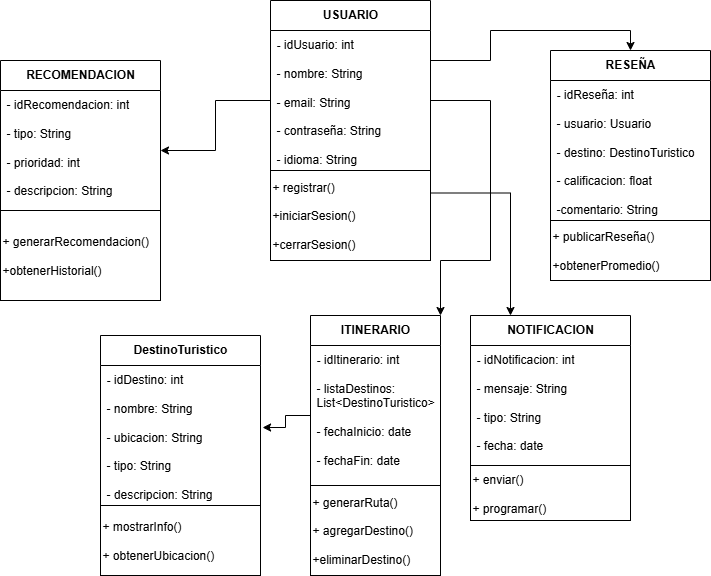

The diagram above was exported from draw.io. Its source (the exported page's mxGraphModel, read from the mxfile embedded in the PNG):
<mxGraphModel dx="1426" dy="777" grid="1" gridSize="10" guides="1" tooltips="1" connect="1" arrows="1" fold="1" page="1" pageScale="1" pageWidth="827" pageHeight="1169" math="0" shadow="0">
  <root>
    <mxCell id="0" />
    <mxCell id="1" parent="0" />
    <mxCell id="IGcR1byR7Ft69Y02bqUt-78" value="USUARIO" style="swimlane;fontStyle=1;align=center;verticalAlign=top;childLayout=stackLayout;horizontal=1;startSize=30;horizontalStack=0;resizeParent=1;resizeParentMax=0;resizeLast=0;collapsible=1;marginBottom=0;whiteSpace=wrap;html=1;strokeColor=default;fontFamily=Helvetica;fontSize=12;fontColor=default;fillColor=default;" parent="1" vertex="1">
      <mxGeometry x="320" y="10" width="160" height="170" as="geometry" />
    </mxCell>
    <mxCell id="IGcR1byR7Ft69Y02bqUt-82" value="- &lt;span style=&quot;font-weight: normal;&quot;&gt;idUsuario: int&lt;/span&gt;&lt;div&gt;&lt;span style=&quot;font-weight: 400;&quot;&gt;&lt;br&gt;&lt;/span&gt;&lt;div&gt;&lt;span style=&quot;font-weight: normal;&quot;&gt;- nombre: String&lt;/span&gt;&lt;/div&gt;&lt;div&gt;&lt;span style=&quot;font-weight: normal;&quot;&gt;&lt;br&gt;&lt;/span&gt;&lt;/div&gt;&lt;div&gt;&lt;span style=&quot;font-weight: normal;&quot;&gt;- email: String&lt;/span&gt;&lt;/div&gt;&lt;div&gt;&lt;span style=&quot;font-weight: normal;&quot;&gt;&lt;br&gt;&lt;/span&gt;&lt;/div&gt;&lt;div&gt;&lt;span style=&quot;font-weight: 400;&quot;&gt;- contraseña: String&lt;/span&gt;&lt;/div&gt;&lt;/div&gt;&lt;div&gt;&lt;span style=&quot;font-weight: 400;&quot;&gt;&lt;br&gt;&lt;/span&gt;&lt;/div&gt;&lt;div&gt;&lt;span style=&quot;font-weight: 400;&quot;&gt;- idioma: String&lt;/span&gt;&lt;/div&gt;" style="text;strokeColor=none;fillColor=none;align=left;verticalAlign=top;spacingLeft=4;spacingRight=4;overflow=hidden;rotatable=0;points=[[0,0.5],[1,0.5]];portConstraint=eastwest;whiteSpace=wrap;html=1;fontFamily=Helvetica;fontSize=12;fontColor=default;fontStyle=1;horizontal=1;" parent="IGcR1byR7Ft69Y02bqUt-78" vertex="1">
      <mxGeometry y="30" width="160" height="140" as="geometry" />
    </mxCell>
    <mxCell id="YrEtOdh9MIWfSjqa15qn-35" style="edgeStyle=orthogonalEdgeStyle;rounded=0;orthogonalLoop=1;jettySize=auto;html=1;exitX=1;exitY=0.25;exitDx=0;exitDy=0;entryX=0.25;entryY=0;entryDx=0;entryDy=0;" edge="1" parent="1" source="YrEtOdh9MIWfSjqa15qn-10" target="YrEtOdh9MIWfSjqa15qn-26">
      <mxGeometry relative="1" as="geometry" />
    </mxCell>
    <mxCell id="YrEtOdh9MIWfSjqa15qn-10" value="+ registrar()&lt;div&gt;&lt;br&gt;&lt;div&gt;+iniciarSesion()&lt;/div&gt;&lt;div&gt;&lt;br&gt;&lt;/div&gt;&lt;div&gt;+cerrarSesion()&lt;/div&gt;&lt;/div&gt;" style="html=1;whiteSpace=wrap;fillColor=none;align=left;" vertex="1" parent="1">
      <mxGeometry x="320" y="180" width="160" height="90" as="geometry" />
    </mxCell>
    <mxCell id="YrEtOdh9MIWfSjqa15qn-12" value="DestinoTuristico" style="swimlane;fontStyle=1;align=center;verticalAlign=top;childLayout=stackLayout;horizontal=1;startSize=30;horizontalStack=0;resizeParent=1;resizeParentMax=0;resizeLast=0;collapsible=1;marginBottom=0;whiteSpace=wrap;html=1;strokeColor=default;fontFamily=Helvetica;fontSize=12;fontColor=default;fillColor=default;" vertex="1" parent="1">
      <mxGeometry x="150" y="345" width="160" height="170" as="geometry" />
    </mxCell>
    <mxCell id="YrEtOdh9MIWfSjqa15qn-13" value="- &lt;span style=&quot;font-weight: normal;&quot;&gt;idDestino: int&lt;/span&gt;&lt;div&gt;&lt;span style=&quot;font-weight: 400;&quot;&gt;&lt;br&gt;&lt;/span&gt;&lt;div&gt;&lt;span style=&quot;font-weight: normal;&quot;&gt;- nombre: String&lt;/span&gt;&lt;/div&gt;&lt;div&gt;&lt;span style=&quot;font-weight: normal;&quot;&gt;&lt;br&gt;&lt;/span&gt;&lt;/div&gt;&lt;div&gt;&lt;span style=&quot;font-weight: normal;&quot;&gt;- ubicacion: String&lt;/span&gt;&lt;/div&gt;&lt;div&gt;&lt;span style=&quot;font-weight: normal;&quot;&gt;&lt;br&gt;&lt;/span&gt;&lt;/div&gt;&lt;div&gt;&lt;span style=&quot;font-weight: normal;&quot;&gt;- tipo: String&lt;/span&gt;&lt;/div&gt;&lt;div&gt;&lt;span style=&quot;font-weight: normal;&quot;&gt;&lt;br&gt;&lt;/span&gt;&lt;/div&gt;&lt;div&gt;&lt;span style=&quot;font-weight: normal;&quot;&gt;- descripcion: String&lt;/span&gt;&lt;/div&gt;&lt;div&gt;&lt;span style=&quot;font-weight: normal;&quot;&gt;&lt;br&gt;&lt;/span&gt;&lt;/div&gt;&lt;/div&gt;" style="text;strokeColor=none;fillColor=none;align=left;verticalAlign=top;spacingLeft=4;spacingRight=4;overflow=hidden;rotatable=0;points=[[0,0.5],[1,0.5]];portConstraint=eastwest;whiteSpace=wrap;html=1;fontFamily=Helvetica;fontSize=12;fontColor=default;fontStyle=1;horizontal=1;" vertex="1" parent="YrEtOdh9MIWfSjqa15qn-12">
      <mxGeometry y="30" width="160" height="140" as="geometry" />
    </mxCell>
    <mxCell id="YrEtOdh9MIWfSjqa15qn-14" value="+ mostrarInfo()&lt;div&gt;&lt;br&gt;&lt;/div&gt;&lt;div&gt;+ obtenerUbicacion()&lt;/div&gt;" style="html=1;whiteSpace=wrap;fillColor=none;align=left;" vertex="1" parent="1">
      <mxGeometry x="150" y="515" width="160" height="70" as="geometry" />
    </mxCell>
    <mxCell id="YrEtOdh9MIWfSjqa15qn-16" value="ITINERARIO" style="swimlane;fontStyle=1;align=center;verticalAlign=top;childLayout=stackLayout;horizontal=1;startSize=30;horizontalStack=0;resizeParent=1;resizeParentMax=0;resizeLast=0;collapsible=1;marginBottom=0;whiteSpace=wrap;html=1;strokeColor=default;fontFamily=Helvetica;fontSize=12;fontColor=default;fillColor=default;" vertex="1" parent="1">
      <mxGeometry x="360" y="325" width="130" height="170" as="geometry" />
    </mxCell>
    <mxCell id="YrEtOdh9MIWfSjqa15qn-17" value="- &lt;span style=&quot;font-weight: normal;&quot;&gt;idItinerario: int&lt;/span&gt;&lt;div&gt;&lt;span style=&quot;font-weight: normal;&quot;&gt;&lt;br&gt;&lt;/span&gt;&lt;/div&gt;&lt;div&gt;&lt;span style=&quot;font-weight: normal;&quot;&gt;- listaDestinos: List&amp;lt;DestinoTuristico&amp;gt;&lt;/span&gt;&lt;/div&gt;&lt;div&gt;&lt;span style=&quot;font-weight: normal;&quot;&gt;&lt;br&gt;&lt;/span&gt;&lt;/div&gt;&lt;div&gt;&lt;span style=&quot;font-weight: normal;&quot;&gt;- fechaInicio: date&lt;/span&gt;&lt;/div&gt;&lt;div&gt;&lt;span style=&quot;font-weight: normal;&quot;&gt;&lt;br&gt;&lt;/span&gt;&lt;/div&gt;&lt;div&gt;&lt;span style=&quot;font-weight: normal;&quot;&gt;- fechaFin: date&lt;/span&gt;&lt;/div&gt;" style="text;strokeColor=none;fillColor=none;align=left;verticalAlign=top;spacingLeft=4;spacingRight=4;overflow=hidden;rotatable=0;points=[[0,0.5],[1,0.5]];portConstraint=eastwest;whiteSpace=wrap;html=1;fontFamily=Helvetica;fontSize=12;fontColor=default;fontStyle=1;horizontal=1;" vertex="1" parent="YrEtOdh9MIWfSjqa15qn-16">
      <mxGeometry y="30" width="130" height="140" as="geometry" />
    </mxCell>
    <mxCell id="YrEtOdh9MIWfSjqa15qn-19" style="edgeStyle=orthogonalEdgeStyle;rounded=0;orthogonalLoop=1;jettySize=auto;html=1;exitX=1;exitY=0.5;exitDx=0;exitDy=0;" edge="1" parent="YrEtOdh9MIWfSjqa15qn-16" source="YrEtOdh9MIWfSjqa15qn-17" target="YrEtOdh9MIWfSjqa15qn-17">
      <mxGeometry relative="1" as="geometry" />
    </mxCell>
    <mxCell id="YrEtOdh9MIWfSjqa15qn-18" value="+ generarRuta()&lt;div&gt;&lt;br&gt;&lt;/div&gt;&lt;div&gt;+ agregarDestino()&lt;/div&gt;&lt;div&gt;&lt;br&gt;&lt;/div&gt;&lt;div&gt;+eliminarDestino()&lt;/div&gt;" style="html=1;whiteSpace=wrap;fillColor=none;align=left;" vertex="1" parent="1">
      <mxGeometry x="360" y="495" width="130" height="90" as="geometry" />
    </mxCell>
    <mxCell id="YrEtOdh9MIWfSjqa15qn-20" value="RECOMENDACION" style="swimlane;fontStyle=1;align=center;verticalAlign=top;childLayout=stackLayout;horizontal=1;startSize=30;horizontalStack=0;resizeParent=1;resizeParentMax=0;resizeLast=0;collapsible=1;marginBottom=0;whiteSpace=wrap;html=1;strokeColor=default;fontFamily=Helvetica;fontSize=12;fontColor=default;fillColor=default;" vertex="1" parent="1">
      <mxGeometry x="50" y="70" width="160" height="150" as="geometry" />
    </mxCell>
    <mxCell id="YrEtOdh9MIWfSjqa15qn-21" value="&lt;span style=&quot;font-weight: normal;&quot;&gt;- idRecomendacion: int&lt;/span&gt;&lt;div&gt;&lt;span style=&quot;font-weight: 400;&quot;&gt;&lt;br&gt;&lt;/span&gt;&lt;/div&gt;&lt;div&gt;&lt;span style=&quot;font-weight: 400;&quot;&gt;- tipo: String&lt;/span&gt;&lt;/div&gt;&lt;div&gt;&lt;span style=&quot;font-weight: 400;&quot;&gt;&lt;br&gt;&lt;/span&gt;&lt;/div&gt;&lt;div&gt;&lt;span style=&quot;font-weight: 400;&quot;&gt;- prioridad: int&lt;/span&gt;&lt;/div&gt;&lt;div&gt;&lt;span style=&quot;font-weight: 400;&quot;&gt;&lt;br&gt;&lt;/span&gt;&lt;/div&gt;&lt;div&gt;&lt;span style=&quot;font-weight: 400;&quot;&gt;- descripcion: String&lt;br&gt;&lt;/span&gt;&lt;div&gt;&lt;span style=&quot;font-weight: normal;&quot;&gt;&lt;br&gt;&lt;/span&gt;&lt;/div&gt;&lt;/div&gt;" style="text;strokeColor=none;fillColor=none;align=left;verticalAlign=top;spacingLeft=4;spacingRight=4;overflow=hidden;rotatable=0;points=[[0,0.5],[1,0.5]];portConstraint=eastwest;whiteSpace=wrap;html=1;fontFamily=Helvetica;fontSize=12;fontColor=default;fontStyle=1;horizontal=1;" vertex="1" parent="YrEtOdh9MIWfSjqa15qn-20">
      <mxGeometry y="30" width="160" height="120" as="geometry" />
    </mxCell>
    <mxCell id="YrEtOdh9MIWfSjqa15qn-22" value="+ generarRecomendacion()&lt;div&gt;&lt;br&gt;&lt;/div&gt;&lt;div&gt;+obtenerHistorial()&lt;/div&gt;" style="html=1;whiteSpace=wrap;fillColor=none;align=left;" vertex="1" parent="1">
      <mxGeometry x="50" y="220" width="160" height="90" as="geometry" />
    </mxCell>
    <mxCell id="YrEtOdh9MIWfSjqa15qn-23" value="RESEÑA" style="swimlane;fontStyle=1;align=center;verticalAlign=top;childLayout=stackLayout;horizontal=1;startSize=30;horizontalStack=0;resizeParent=1;resizeParentMax=0;resizeLast=0;collapsible=1;marginBottom=0;whiteSpace=wrap;html=1;strokeColor=default;fontFamily=Helvetica;fontSize=12;fontColor=default;fillColor=default;" vertex="1" parent="1">
      <mxGeometry x="600" y="60" width="160" height="170" as="geometry" />
    </mxCell>
    <mxCell id="YrEtOdh9MIWfSjqa15qn-24" value="- &lt;span style=&quot;font-weight: normal;&quot;&gt;idReseña: int&lt;/span&gt;&lt;div&gt;&lt;span style=&quot;font-weight: normal;&quot;&gt;&lt;br&gt;&lt;/span&gt;&lt;/div&gt;&lt;div&gt;&lt;span style=&quot;font-weight: normal;&quot;&gt;- usuario: Usuario&lt;/span&gt;&lt;/div&gt;&lt;div&gt;&lt;span style=&quot;font-weight: normal;&quot;&gt;&lt;br&gt;&lt;/span&gt;&lt;/div&gt;&lt;div&gt;&lt;span style=&quot;font-weight: normal;&quot;&gt;- destino: DestinoTuristico&lt;/span&gt;&lt;/div&gt;&lt;div&gt;&lt;span style=&quot;font-weight: normal;&quot;&gt;&lt;br&gt;&lt;/span&gt;&lt;/div&gt;&lt;div&gt;&lt;span style=&quot;font-weight: normal;&quot;&gt;- calificacion: float&lt;/span&gt;&lt;/div&gt;&lt;div&gt;&lt;span style=&quot;font-weight: normal;&quot;&gt;&lt;br&gt;&lt;/span&gt;&lt;/div&gt;&lt;div&gt;&lt;span style=&quot;font-weight: normal;&quot;&gt;-comentario: String&lt;/span&gt;&lt;/div&gt;" style="text;strokeColor=none;fillColor=none;align=left;verticalAlign=top;spacingLeft=4;spacingRight=4;overflow=hidden;rotatable=0;points=[[0,0.5],[1,0.5]];portConstraint=eastwest;whiteSpace=wrap;html=1;fontFamily=Helvetica;fontSize=12;fontColor=default;fontStyle=1;horizontal=1;" vertex="1" parent="YrEtOdh9MIWfSjqa15qn-23">
      <mxGeometry y="30" width="160" height="140" as="geometry" />
    </mxCell>
    <mxCell id="YrEtOdh9MIWfSjqa15qn-25" value="+ publicarReseña()&lt;div&gt;&lt;br&gt;&lt;/div&gt;&lt;div&gt;+obtenerPromedio()&lt;/div&gt;" style="html=1;whiteSpace=wrap;fillColor=none;align=left;" vertex="1" parent="1">
      <mxGeometry x="600" y="230" width="160" height="60" as="geometry" />
    </mxCell>
    <mxCell id="YrEtOdh9MIWfSjqa15qn-26" value="NOTIFICACION" style="swimlane;fontStyle=1;align=center;verticalAlign=top;childLayout=stackLayout;horizontal=1;startSize=30;horizontalStack=0;resizeParent=1;resizeParentMax=0;resizeLast=0;collapsible=1;marginBottom=0;whiteSpace=wrap;html=1;strokeColor=default;fontFamily=Helvetica;fontSize=12;fontColor=default;fillColor=default;" vertex="1" parent="1">
      <mxGeometry x="520" y="325" width="160" height="150" as="geometry" />
    </mxCell>
    <mxCell id="YrEtOdh9MIWfSjqa15qn-27" value="- &lt;span style=&quot;font-weight: 400;&quot;&gt;idNotificacion: int&lt;/span&gt;&lt;div&gt;&lt;span style=&quot;font-weight: 400;&quot;&gt;&lt;br&gt;&lt;/span&gt;&lt;/div&gt;&lt;div&gt;&lt;span style=&quot;font-weight: 400;&quot;&gt;- mensaje: String&lt;/span&gt;&lt;/div&gt;&lt;div&gt;&lt;span style=&quot;font-weight: 400;&quot;&gt;&lt;br&gt;&lt;/span&gt;&lt;/div&gt;&lt;div&gt;&lt;span style=&quot;font-weight: 400;&quot;&gt;- tipo: String&amp;nbsp;&lt;/span&gt;&lt;/div&gt;&lt;div&gt;&lt;span style=&quot;font-weight: 400;&quot;&gt;&lt;br&gt;&lt;/span&gt;&lt;/div&gt;&lt;div&gt;&lt;span style=&quot;font-weight: 400;&quot;&gt;- fecha: date&lt;/span&gt;&lt;/div&gt;" style="text;strokeColor=none;fillColor=none;align=left;verticalAlign=top;spacingLeft=4;spacingRight=4;overflow=hidden;rotatable=0;points=[[0,0.5],[1,0.5]];portConstraint=eastwest;whiteSpace=wrap;html=1;fontFamily=Helvetica;fontSize=12;fontColor=default;fontStyle=1;horizontal=1;" vertex="1" parent="YrEtOdh9MIWfSjqa15qn-26">
      <mxGeometry y="30" width="160" height="120" as="geometry" />
    </mxCell>
    <mxCell id="YrEtOdh9MIWfSjqa15qn-28" value="+ enviar()&lt;div&gt;&lt;br&gt;&lt;/div&gt;&lt;div&gt;+ programar()&lt;/div&gt;" style="html=1;whiteSpace=wrap;fillColor=none;align=left;" vertex="1" parent="1">
      <mxGeometry x="520" y="475" width="160" height="55" as="geometry" />
    </mxCell>
    <mxCell id="YrEtOdh9MIWfSjqa15qn-29" style="edgeStyle=orthogonalEdgeStyle;rounded=0;orthogonalLoop=1;jettySize=auto;html=1;exitX=1;exitY=0.5;exitDx=0;exitDy=0;entryX=1;entryY=0;entryDx=0;entryDy=0;" edge="1" parent="1" source="IGcR1byR7Ft69Y02bqUt-82" target="YrEtOdh9MIWfSjqa15qn-16">
      <mxGeometry relative="1" as="geometry">
        <Array as="points">
          <mxPoint x="540" y="110" />
          <mxPoint x="540" y="270" />
          <mxPoint x="490" y="270" />
        </Array>
      </mxGeometry>
    </mxCell>
    <mxCell id="YrEtOdh9MIWfSjqa15qn-31" style="edgeStyle=orthogonalEdgeStyle;rounded=0;orthogonalLoop=1;jettySize=auto;html=1;exitX=0;exitY=0.5;exitDx=0;exitDy=0;entryX=1.013;entryY=0.443;entryDx=0;entryDy=0;entryPerimeter=0;" edge="1" parent="1" source="YrEtOdh9MIWfSjqa15qn-17" target="YrEtOdh9MIWfSjqa15qn-13">
      <mxGeometry relative="1" as="geometry" />
    </mxCell>
    <mxCell id="YrEtOdh9MIWfSjqa15qn-32" style="edgeStyle=orthogonalEdgeStyle;rounded=0;orthogonalLoop=1;jettySize=auto;html=1;exitX=1;exitY=0.5;exitDx=0;exitDy=0;entryX=0.5;entryY=0;entryDx=0;entryDy=0;" edge="1" parent="1" source="IGcR1byR7Ft69Y02bqUt-82" target="YrEtOdh9MIWfSjqa15qn-23">
      <mxGeometry relative="1" as="geometry">
        <Array as="points">
          <mxPoint x="480" y="70" />
          <mxPoint x="540" y="70" />
          <mxPoint x="540" y="40" />
          <mxPoint x="680" y="40" />
        </Array>
      </mxGeometry>
    </mxCell>
    <mxCell id="YrEtOdh9MIWfSjqa15qn-33" style="edgeStyle=orthogonalEdgeStyle;rounded=0;orthogonalLoop=1;jettySize=auto;html=1;exitX=0;exitY=0.5;exitDx=0;exitDy=0;entryX=1;entryY=0.5;entryDx=0;entryDy=0;" edge="1" parent="1" source="IGcR1byR7Ft69Y02bqUt-82" target="YrEtOdh9MIWfSjqa15qn-21">
      <mxGeometry relative="1" as="geometry" />
    </mxCell>
  </root>
</mxGraphModel>